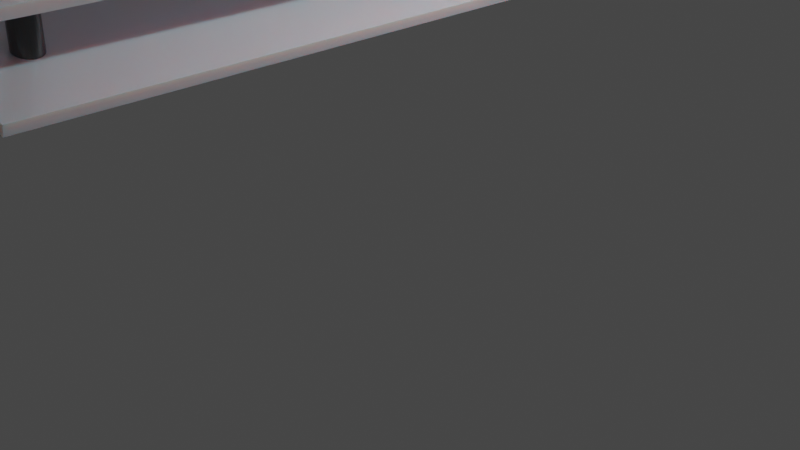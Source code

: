 # Source: CustomBlinds_15_degrees.blend  (saved by Blender 2.91.10; exported with 4.5.12 LTS)
import bpy
from mathutils import Matrix  # noqa: F401  (used for matrix-valued properties, if any)

bpy.ops.wm.read_factory_settings(use_empty=True)
scene = bpy.context.scene
scene.name = 'Scene'

# ---- collections
col_collection = bpy.data.collections.new('Collection'); scene.collection.children.link(col_collection)

# ---- materials (node trees are filled in below, after node groups)
mat_blindscolor = bpy.data.materials.new('BlindsColor')
mat_blindscolor.alpha_threshold = 0.0
mat_blindscolor.use_transparent_shadow = False
mat_blindscolor.line_color = (0.0, 0.0, 0.0, 1.0)
mat_blindspin = bpy.data.materials.new('BlindsPin')
mat_blindspin.use_transparent_shadow = False

# ---- material node trees
mat_blindscolor.use_nodes = True; mat_blindscolor.node_tree.nodes.clear()
_N = mat_blindscolor.node_tree.nodes; _L = mat_blindscolor.node_tree.links
n0 = _N.new('ShaderNodeOutputMaterial'); n0.name = 'Material Output'; n0.location = (300, 300)
n1 = _N.new('ShaderNodeBsdfPrincipled'); n1.name = 'Principled BSDF'; n1.location = (10, 300)
n1.distribution = 'GGX'
n1.subsurface_method = 'BURLEY'
n1.inputs[0].default_value = (0.871, 0.8775, 0.944, 1.0)
n1.inputs[1].default_value = 0.5233
n1.inputs[2].default_value = 0.2
n1.inputs[3].default_value = 1.45
n1.inputs[8].default_value = 1.0
n1.inputs[10].default_value = 0.2798
n1.inputs[27].default_value = (0.0, 0.0, 0.0, 1.0)
n1.inputs[28].default_value = 1.0
_L.new(n1.outputs[0], n0.inputs[0])
n0.is_active_output = True
mat_blindspin.use_nodes = True; mat_blindspin.node_tree.nodes.clear()
_N = mat_blindspin.node_tree.nodes; _L = mat_blindspin.node_tree.links
n0 = _N.new('ShaderNodeBsdfPrincipled'); n0.name = 'Principled BSDF'; n0.location = (10, 300)
n0.distribution = 'GGX'
n0.subsurface_method = 'BURLEY'
n0.inputs[0].default_value = (0.1174, 0.1163, 0.1184, 1.0)
n0.inputs[1].default_value = 0.7772
n0.inputs[2].default_value = 0.2
n0.inputs[3].default_value = 1.45
n0.inputs[8].default_value = 1.0
n0.inputs[10].default_value = 0.1451
n0.inputs[27].default_value = (0.0, 0.0, 0.0, 1.0)
n0.inputs[28].default_value = 1.0
n1 = _N.new('ShaderNodeOutputMaterial'); n1.name = 'Material Output'; n1.location = (300, 300)
_L.new(n0.outputs[0], n1.inputs[0])
n1.is_active_output = True

# ---- world
world_world = bpy.data.worlds.new('World'); scene.world = world_world
world_world.use_nodes = True; world_world.node_tree.nodes.clear()
_N = world_world.node_tree.nodes; _L = world_world.node_tree.links
n0 = _N.new('ShaderNodeOutputWorld'); n0.name = 'World Output'; n0.location = (300, 300)
n1 = _N.new('ShaderNodeBackground'); n1.name = 'Background'; n1.location = (10, 300)
n1.inputs[0].default_value = (0.05088, 0.05088, 0.05088, 1.0)
_L.new(n1.outputs[0], n0.inputs[0])
n0.is_active_output = True
world_world.color = (0.05088, 0.05088, 0.05088)
world_world.use_sun_shadow = False
world_world.sun_shadow_jitter_overblur = 0.0

# ---- cameras
cam_camera = bpy.data.cameras.new('Camera')
cam_camera.clip_end = 100.0
cam_camera.ortho_scale = 7.314

# ---- lights
light_light = bpy.data.lights.new('Light', 'POINT')
light_light.transmission_factor = 0.0
light_light.energy = 1000.0
light_light.shadow_soft_size = 0.1
light_light.shadow_maximum_resolution = 0.006
light_light.use_absolute_resolution = True

# ---- meshes
me_cube = bpy.data.meshes.new('Cube')
me_cube.from_pydata([(1.0, 1.0, 1.0), (1.0, 1.0, -1.0), (1.0, -1.0, 1.0), (1.0, -1.0, -1.0), (-1.0, 1.0, 1.0), (-1.0, 1.0, -1.0), (-1.0, -1.0, 1.0), (-1.0, -1.0, -1.0)], [], [(0, 4, 6, 2), (3, 2, 6, 7), (7, 6, 4, 5), (5, 1, 3, 7), (1, 0, 2, 3), (5, 4, 0, 1)])
_uv = me_cube.uv_layers.new(name='UVMap')
_uv.uv.foreach_set('vector', [0.625, 0.5, 0.875, 0.5, 0.875, 0.75, 0.625, 0.75, 0.375, 0.75, 0.625, 0.75, 0.625, 1.0, 0.375, 1.0, 0.375, 0.0, 0.625, 0.0, 0.625, 0.25, 0.375, 0.25, 0.125, 0.5, 0.375, 0.5, 0.375, 0.75, 0.125, 0.75, 0.375, 0.5, 0.625, 0.5, 0.625, 0.75, 0.375, 0.75, 0.375, 0.25, 0.625, 0.25, 0.625, 0.5, 0.375, 0.5])
me_cube.materials.append(mat_blindscolor)
me_cube.use_remesh_preserve_volume = False
me_cube.use_remesh_preserve_attributes = False
me_cube.use_mirror_vertex_groups = False
me_cube.update()
me_cube_001 = bpy.data.meshes.new('Cube.001')
me_cube_001.from_pydata([(1.0, 1.0, 1.0), (1.0, 1.0, -1.0), (1.0, -1.0, 1.0), (1.0, -1.0, -1.0), (-1.0, 1.0, 1.0), (-1.0, 1.0, -1.0), (-1.0, -1.0, 1.0), (-1.0, -1.0, -1.0)], [], [(0, 4, 6, 2), (3, 2, 6, 7), (7, 6, 4, 5), (5, 1, 3, 7), (1, 0, 2, 3), (5, 4, 0, 1)])
_uv = me_cube_001.uv_layers.new(name='UVMap')
_uv.uv.foreach_set('vector', [0.625, 0.5, 0.875, 0.5, 0.875, 0.75, 0.625, 0.75, 0.375, 0.75, 0.625, 0.75, 0.625, 1.0, 0.375, 1.0, 0.375, 0.0, 0.625, 0.0, 0.625, 0.25, 0.375, 0.25, 0.125, 0.5, 0.375, 0.5, 0.375, 0.75, 0.125, 0.75, 0.375, 0.5, 0.625, 0.5, 0.625, 0.75, 0.375, 0.75, 0.375, 0.25, 0.625, 0.25, 0.625, 0.5, 0.375, 0.5])
me_cube_001.materials.append(mat_blindscolor)
me_cube_001.use_remesh_preserve_volume = False
me_cube_001.use_remesh_preserve_attributes = False
me_cube_001.use_mirror_vertex_groups = False
me_cube_001.update()
me_cube_004 = bpy.data.meshes.new('Cube.004')
me_cube_004.from_pydata([(1.0, 1.0, 1.0), (1.0, 1.0, -1.0), (1.0, -1.0, 1.0), (1.0, -1.0, -1.0), (-1.0, 1.0, 1.0), (-1.0, 1.0, -1.0), (-1.0, -1.0, 1.0), (-1.0, -1.0, -1.0)], [], [(0, 4, 6, 2), (3, 2, 6, 7), (7, 6, 4, 5), (5, 1, 3, 7), (1, 0, 2, 3), (5, 4, 0, 1)])
_uv = me_cube_004.uv_layers.new(name='UVMap')
_uv.uv.foreach_set('vector', [0.625, 0.5, 0.875, 0.5, 0.875, 0.75, 0.625, 0.75, 0.375, 0.75, 0.625, 0.75, 0.625, 1.0, 0.375, 1.0, 0.375, 0.0, 0.625, 0.0, 0.625, 0.25, 0.375, 0.25, 0.125, 0.5, 0.375, 0.5, 0.375, 0.75, 0.125, 0.75, 0.375, 0.5, 0.625, 0.5, 0.625, 0.75, 0.375, 0.75, 0.375, 0.25, 0.625, 0.25, 0.625, 0.5, 0.375, 0.5])
me_cube_004.materials.append(mat_blindscolor)
me_cube_004.use_remesh_preserve_volume = False
me_cube_004.use_remesh_preserve_attributes = False
me_cube_004.use_mirror_vertex_groups = False
me_cube_004.update()
me_cube_003 = bpy.data.meshes.new('Cube.003')
me_cube_003.from_pydata([(1.0, 1.0, 1.0), (1.0, 1.0, -1.0), (1.0, -1.0, 1.0), (1.0, -1.0, -1.0), (-1.0, 1.0, 1.0), (-1.0, 1.0, -1.0), (-1.0, -1.0, 1.0), (-1.0, -1.0, -1.0)], [], [(0, 4, 6, 2), (3, 2, 6, 7), (7, 6, 4, 5), (5, 1, 3, 7), (1, 0, 2, 3), (5, 4, 0, 1)])
_uv = me_cube_003.uv_layers.new(name='UVMap')
_uv.uv.foreach_set('vector', [0.625, 0.5, 0.875, 0.5, 0.875, 0.75, 0.625, 0.75, 0.375, 0.75, 0.625, 0.75, 0.625, 1.0, 0.375, 1.0, 0.375, 0.0, 0.625, 0.0, 0.625, 0.25, 0.375, 0.25, 0.125, 0.5, 0.375, 0.5, 0.375, 0.75, 0.125, 0.75, 0.375, 0.5, 0.625, 0.5, 0.625, 0.75, 0.375, 0.75, 0.375, 0.25, 0.625, 0.25, 0.625, 0.5, 0.375, 0.5])
me_cube_003.materials.append(mat_blindscolor)
me_cube_003.use_remesh_preserve_volume = False
me_cube_003.use_remesh_preserve_attributes = False
me_cube_003.use_mirror_vertex_groups = False
me_cube_003.update()
me_cube_008 = bpy.data.meshes.new('Cube.008')
me_cube_008.from_pydata([(1.0, 1.0, 1.0), (1.0, 1.0, -1.0), (1.0, -1.0, 1.0), (1.0, -1.0, -1.0), (-1.0, 1.0, 1.0), (-1.0, 1.0, -1.0), (-1.0, -1.0, 1.0), (-1.0, -1.0, -1.0)], [], [(0, 4, 6, 2), (3, 2, 6, 7), (7, 6, 4, 5), (5, 1, 3, 7), (1, 0, 2, 3), (5, 4, 0, 1)])
_uv = me_cube_008.uv_layers.new(name='UVMap')
_uv.uv.foreach_set('vector', [0.625, 0.5, 0.875, 0.5, 0.875, 0.75, 0.625, 0.75, 0.375, 0.75, 0.625, 0.75, 0.625, 1.0, 0.375, 1.0, 0.375, 0.0, 0.625, 0.0, 0.625, 0.25, 0.375, 0.25, 0.125, 0.5, 0.375, 0.5, 0.375, 0.75, 0.125, 0.75, 0.375, 0.5, 0.625, 0.5, 0.625, 0.75, 0.375, 0.75, 0.375, 0.25, 0.625, 0.25, 0.625, 0.5, 0.375, 0.5])
me_cube_008.materials.append(mat_blindscolor)
me_cube_008.use_remesh_preserve_volume = False
me_cube_008.use_remesh_preserve_attributes = False
me_cube_008.use_mirror_vertex_groups = False
me_cube_008.update()
me_cube_007 = bpy.data.meshes.new('Cube.007')
me_cube_007.from_pydata([(1.0, 1.0, 1.0), (1.0, 1.0, -1.0), (1.0, -1.0, 1.0), (1.0, -1.0, -1.0), (-1.0, 1.0, 1.0), (-1.0, 1.0, -1.0), (-1.0, -1.0, 1.0), (-1.0, -1.0, -1.0)], [], [(0, 4, 6, 2), (3, 2, 6, 7), (7, 6, 4, 5), (5, 1, 3, 7), (1, 0, 2, 3), (5, 4, 0, 1)])
_uv = me_cube_007.uv_layers.new(name='UVMap')
_uv.uv.foreach_set('vector', [0.625, 0.5, 0.875, 0.5, 0.875, 0.75, 0.625, 0.75, 0.375, 0.75, 0.625, 0.75, 0.625, 1.0, 0.375, 1.0, 0.375, 0.0, 0.625, 0.0, 0.625, 0.25, 0.375, 0.25, 0.125, 0.5, 0.375, 0.5, 0.375, 0.75, 0.125, 0.75, 0.375, 0.5, 0.625, 0.5, 0.625, 0.75, 0.375, 0.75, 0.375, 0.25, 0.625, 0.25, 0.625, 0.5, 0.375, 0.5])
me_cube_007.materials.append(mat_blindscolor)
me_cube_007.use_remesh_preserve_volume = False
me_cube_007.use_remesh_preserve_attributes = False
me_cube_007.use_mirror_vertex_groups = False
me_cube_007.update()
me_cube_006 = bpy.data.meshes.new('Cube.006')
me_cube_006.from_pydata([(1.0, 1.0, 1.0), (1.0, 1.0, -1.0), (1.0, -1.0, 1.0), (1.0, -1.0, -1.0), (-1.0, 1.0, 1.0), (-1.0, 1.0, -1.0), (-1.0, -1.0, 1.0), (-1.0, -1.0, -1.0)], [], [(0, 4, 6, 2), (3, 2, 6, 7), (7, 6, 4, 5), (5, 1, 3, 7), (1, 0, 2, 3), (5, 4, 0, 1)])
_uv = me_cube_006.uv_layers.new(name='UVMap')
_uv.uv.foreach_set('vector', [0.625, 0.5, 0.875, 0.5, 0.875, 0.75, 0.625, 0.75, 0.375, 0.75, 0.625, 0.75, 0.625, 1.0, 0.375, 1.0, 0.375, 0.0, 0.625, 0.0, 0.625, 0.25, 0.375, 0.25, 0.125, 0.5, 0.375, 0.5, 0.375, 0.75, 0.125, 0.75, 0.375, 0.5, 0.625, 0.5, 0.625, 0.75, 0.375, 0.75, 0.375, 0.25, 0.625, 0.25, 0.625, 0.5, 0.375, 0.5])
me_cube_006.materials.append(mat_blindscolor)
me_cube_006.use_remesh_preserve_volume = False
me_cube_006.use_remesh_preserve_attributes = False
me_cube_006.use_mirror_vertex_groups = False
me_cube_006.update()
me_cube_005 = bpy.data.meshes.new('Cube.005')
me_cube_005.from_pydata([(1.0, 1.0, 1.0), (1.0, 1.0, -1.0), (1.0, -1.0, 1.0), (1.0, -1.0, -1.0), (-1.0, 1.0, 1.0), (-1.0, 1.0, -1.0), (-1.0, -1.0, 1.0), (-1.0, -1.0, -1.0)], [], [(0, 4, 6, 2), (3, 2, 6, 7), (7, 6, 4, 5), (5, 1, 3, 7), (1, 0, 2, 3), (5, 4, 0, 1)])
_uv = me_cube_005.uv_layers.new(name='UVMap')
_uv.uv.foreach_set('vector', [0.625, 0.5, 0.875, 0.5, 0.875, 0.75, 0.625, 0.75, 0.375, 0.75, 0.625, 0.75, 0.625, 1.0, 0.375, 1.0, 0.375, 0.0, 0.625, 0.0, 0.625, 0.25, 0.375, 0.25, 0.125, 0.5, 0.375, 0.5, 0.375, 0.75, 0.125, 0.75, 0.375, 0.5, 0.625, 0.5, 0.625, 0.75, 0.375, 0.75, 0.375, 0.25, 0.625, 0.25, 0.625, 0.5, 0.375, 0.5])
me_cube_005.materials.append(mat_blindscolor)
me_cube_005.use_remesh_preserve_volume = False
me_cube_005.use_remesh_preserve_attributes = False
me_cube_005.use_mirror_vertex_groups = False
me_cube_005.update()
me_cube_016 = bpy.data.meshes.new('Cube.016')
me_cube_016.from_pydata([(1.0, 1.0, 1.0), (1.0, 1.0, -1.0), (1.0, -1.0, 1.0), (1.0, -1.0, -1.0), (-1.0, 1.0, 1.0), (-1.0, 1.0, -1.0), (-1.0, -1.0, 1.0), (-1.0, -1.0, -1.0)], [], [(0, 4, 6, 2), (3, 2, 6, 7), (7, 6, 4, 5), (5, 1, 3, 7), (1, 0, 2, 3), (5, 4, 0, 1)])
_uv = me_cube_016.uv_layers.new(name='UVMap')
_uv.uv.foreach_set('vector', [0.625, 0.5, 0.875, 0.5, 0.875, 0.75, 0.625, 0.75, 0.375, 0.75, 0.625, 0.75, 0.625, 1.0, 0.375, 1.0, 0.375, 0.0, 0.625, 0.0, 0.625, 0.25, 0.375, 0.25, 0.125, 0.5, 0.375, 0.5, 0.375, 0.75, 0.125, 0.75, 0.375, 0.5, 0.625, 0.5, 0.625, 0.75, 0.375, 0.75, 0.375, 0.25, 0.625, 0.25, 0.625, 0.5, 0.375, 0.5])
me_cube_016.materials.append(mat_blindscolor)
me_cube_016.use_remesh_preserve_volume = False
me_cube_016.use_remesh_preserve_attributes = False
me_cube_016.use_mirror_vertex_groups = False
me_cube_016.update()
me_cube_015 = bpy.data.meshes.new('Cube.015')
me_cube_015.from_pydata([(1.0, 1.0, 1.0), (1.0, 1.0, -1.0), (1.0, -1.0, 1.0), (1.0, -1.0, -1.0), (-1.0, 1.0, 1.0), (-1.0, 1.0, -1.0), (-1.0, -1.0, 1.0), (-1.0, -1.0, -1.0)], [], [(0, 4, 6, 2), (3, 2, 6, 7), (7, 6, 4, 5), (5, 1, 3, 7), (1, 0, 2, 3), (5, 4, 0, 1)])
_uv = me_cube_015.uv_layers.new(name='UVMap')
_uv.uv.foreach_set('vector', [0.625, 0.5, 0.875, 0.5, 0.875, 0.75, 0.625, 0.75, 0.375, 0.75, 0.625, 0.75, 0.625, 1.0, 0.375, 1.0, 0.375, 0.0, 0.625, 0.0, 0.625, 0.25, 0.375, 0.25, 0.125, 0.5, 0.375, 0.5, 0.375, 0.75, 0.125, 0.75, 0.375, 0.5, 0.625, 0.5, 0.625, 0.75, 0.375, 0.75, 0.375, 0.25, 0.625, 0.25, 0.625, 0.5, 0.375, 0.5])
me_cube_015.materials.append(mat_blindscolor)
me_cube_015.use_remesh_preserve_volume = False
me_cube_015.use_remesh_preserve_attributes = False
me_cube_015.use_mirror_vertex_groups = False
me_cube_015.update()
me_cube_014 = bpy.data.meshes.new('Cube.014')
me_cube_014.from_pydata([(1.0, 1.0, 1.0), (1.0, 1.0, -1.0), (1.0, -1.0, 1.0), (1.0, -1.0, -1.0), (-1.0, 1.0, 1.0), (-1.0, 1.0, -1.0), (-1.0, -1.0, 1.0), (-1.0, -1.0, -1.0)], [], [(0, 4, 6, 2), (3, 2, 6, 7), (7, 6, 4, 5), (5, 1, 3, 7), (1, 0, 2, 3), (5, 4, 0, 1)])
_uv = me_cube_014.uv_layers.new(name='UVMap')
_uv.uv.foreach_set('vector', [0.625, 0.5, 0.875, 0.5, 0.875, 0.75, 0.625, 0.75, 0.375, 0.75, 0.625, 0.75, 0.625, 1.0, 0.375, 1.0, 0.375, 0.0, 0.625, 0.0, 0.625, 0.25, 0.375, 0.25, 0.125, 0.5, 0.375, 0.5, 0.375, 0.75, 0.125, 0.75, 0.375, 0.5, 0.625, 0.5, 0.625, 0.75, 0.375, 0.75, 0.375, 0.25, 0.625, 0.25, 0.625, 0.5, 0.375, 0.5])
me_cube_014.materials.append(mat_blindscolor)
me_cube_014.use_remesh_preserve_volume = False
me_cube_014.use_remesh_preserve_attributes = False
me_cube_014.use_mirror_vertex_groups = False
me_cube_014.update()
me_cube_013 = bpy.data.meshes.new('Cube.013')
me_cube_013.from_pydata([(1.0, 1.0, 1.0), (1.0, 1.0, -1.0), (1.0, -1.0, 1.0), (1.0, -1.0, -1.0), (-1.0, 1.0, 1.0), (-1.0, 1.0, -1.0), (-1.0, -1.0, 1.0), (-1.0, -1.0, -1.0)], [], [(0, 4, 6, 2), (3, 2, 6, 7), (7, 6, 4, 5), (5, 1, 3, 7), (1, 0, 2, 3), (5, 4, 0, 1)])
_uv = me_cube_013.uv_layers.new(name='UVMap')
_uv.uv.foreach_set('vector', [0.625, 0.5, 0.875, 0.5, 0.875, 0.75, 0.625, 0.75, 0.375, 0.75, 0.625, 0.75, 0.625, 1.0, 0.375, 1.0, 0.375, 0.0, 0.625, 0.0, 0.625, 0.25, 0.375, 0.25, 0.125, 0.5, 0.375, 0.5, 0.375, 0.75, 0.125, 0.75, 0.375, 0.5, 0.625, 0.5, 0.625, 0.75, 0.375, 0.75, 0.375, 0.25, 0.625, 0.25, 0.625, 0.5, 0.375, 0.5])
me_cube_013.materials.append(mat_blindscolor)
me_cube_013.use_remesh_preserve_volume = False
me_cube_013.use_remesh_preserve_attributes = False
me_cube_013.use_mirror_vertex_groups = False
me_cube_013.update()
me_cube_012 = bpy.data.meshes.new('Cube.012')
me_cube_012.from_pydata([(1.0, 1.0, 1.0), (1.0, 1.0, -1.0), (1.0, -1.0, 1.0), (1.0, -1.0, -1.0), (-1.0, 1.0, 1.0), (-1.0, 1.0, -1.0), (-1.0, -1.0, 1.0), (-1.0, -1.0, -1.0)], [], [(0, 4, 6, 2), (3, 2, 6, 7), (7, 6, 4, 5), (5, 1, 3, 7), (1, 0, 2, 3), (5, 4, 0, 1)])
_uv = me_cube_012.uv_layers.new(name='UVMap')
_uv.uv.foreach_set('vector', [0.625, 0.5, 0.875, 0.5, 0.875, 0.75, 0.625, 0.75, 0.375, 0.75, 0.625, 0.75, 0.625, 1.0, 0.375, 1.0, 0.375, 0.0, 0.625, 0.0, 0.625, 0.25, 0.375, 0.25, 0.125, 0.5, 0.375, 0.5, 0.375, 0.75, 0.125, 0.75, 0.375, 0.5, 0.625, 0.5, 0.625, 0.75, 0.375, 0.75, 0.375, 0.25, 0.625, 0.25, 0.625, 0.5, 0.375, 0.5])
me_cube_012.materials.append(mat_blindscolor)
me_cube_012.use_remesh_preserve_volume = False
me_cube_012.use_remesh_preserve_attributes = False
me_cube_012.use_mirror_vertex_groups = False
me_cube_012.update()
me_cube_011 = bpy.data.meshes.new('Cube.011')
me_cube_011.from_pydata([(1.0, 1.0, 1.0), (1.0, 1.0, -1.0), (1.0, -1.0, 1.0), (1.0, -1.0, -1.0), (-1.0, 1.0, 1.0), (-1.0, 1.0, -1.0), (-1.0, -1.0, 1.0), (-1.0, -1.0, -1.0)], [], [(0, 4, 6, 2), (3, 2, 6, 7), (7, 6, 4, 5), (5, 1, 3, 7), (1, 0, 2, 3), (5, 4, 0, 1)])
_uv = me_cube_011.uv_layers.new(name='UVMap')
_uv.uv.foreach_set('vector', [0.625, 0.5, 0.875, 0.5, 0.875, 0.75, 0.625, 0.75, 0.375, 0.75, 0.625, 0.75, 0.625, 1.0, 0.375, 1.0, 0.375, 0.0, 0.625, 0.0, 0.625, 0.25, 0.375, 0.25, 0.125, 0.5, 0.375, 0.5, 0.375, 0.75, 0.125, 0.75, 0.375, 0.5, 0.625, 0.5, 0.625, 0.75, 0.375, 0.75, 0.375, 0.25, 0.625, 0.25, 0.625, 0.5, 0.375, 0.5])
me_cube_011.materials.append(mat_blindscolor)
me_cube_011.use_remesh_preserve_volume = False
me_cube_011.use_remesh_preserve_attributes = False
me_cube_011.use_mirror_vertex_groups = False
me_cube_011.update()
me_cube_010 = bpy.data.meshes.new('Cube.010')
me_cube_010.from_pydata([(1.0, 1.0, 1.0), (1.0, 1.0, -1.0), (1.0, -1.0, 1.0), (1.0, -1.0, -1.0), (-1.0, 1.0, 1.0), (-1.0, 1.0, -1.0), (-1.0, -1.0, 1.0), (-1.0, -1.0, -1.0)], [], [(0, 4, 6, 2), (3, 2, 6, 7), (7, 6, 4, 5), (5, 1, 3, 7), (1, 0, 2, 3), (5, 4, 0, 1)])
_uv = me_cube_010.uv_layers.new(name='UVMap')
_uv.uv.foreach_set('vector', [0.625, 0.5, 0.875, 0.5, 0.875, 0.75, 0.625, 0.75, 0.375, 0.75, 0.625, 0.75, 0.625, 1.0, 0.375, 1.0, 0.375, 0.0, 0.625, 0.0, 0.625, 0.25, 0.375, 0.25, 0.125, 0.5, 0.375, 0.5, 0.375, 0.75, 0.125, 0.75, 0.375, 0.5, 0.625, 0.5, 0.625, 0.75, 0.375, 0.75, 0.375, 0.25, 0.625, 0.25, 0.625, 0.5, 0.375, 0.5])
me_cube_010.materials.append(mat_blindscolor)
me_cube_010.use_remesh_preserve_volume = False
me_cube_010.use_remesh_preserve_attributes = False
me_cube_010.use_mirror_vertex_groups = False
me_cube_010.update()
me_cube_009 = bpy.data.meshes.new('Cube.009')
me_cube_009.from_pydata([(1.0, 1.0, 1.0), (1.0, 1.0, -1.0), (1.0, -1.0, 1.0), (1.0, -1.0, -1.0), (-1.0, 1.0, 1.0), (-1.0, 1.0, -1.0), (-1.0, -1.0, 1.0), (-1.0, -1.0, -1.0)], [], [(0, 4, 6, 2), (3, 2, 6, 7), (7, 6, 4, 5), (5, 1, 3, 7), (1, 0, 2, 3), (5, 4, 0, 1)])
_uv = me_cube_009.uv_layers.new(name='UVMap')
_uv.uv.foreach_set('vector', [0.625, 0.5, 0.875, 0.5, 0.875, 0.75, 0.625, 0.75, 0.375, 0.75, 0.625, 0.75, 0.625, 1.0, 0.375, 1.0, 0.375, 0.0, 0.625, 0.0, 0.625, 0.25, 0.375, 0.25, 0.125, 0.5, 0.375, 0.5, 0.375, 0.75, 0.125, 0.75, 0.375, 0.5, 0.625, 0.5, 0.625, 0.75, 0.375, 0.75, 0.375, 0.25, 0.625, 0.25, 0.625, 0.5, 0.375, 0.5])
me_cube_009.materials.append(mat_blindscolor)
me_cube_009.use_remesh_preserve_volume = False
me_cube_009.use_remesh_preserve_attributes = False
me_cube_009.use_mirror_vertex_groups = False
me_cube_009.update()
me_cylinder = bpy.data.meshes.new('Cylinder')
me_cylinder.from_pydata([(0.0, 0.18, -4.54), (0.0, 0.18, 4.54), (0.03512, 0.1765, -4.54), (0.03512, 0.1765, 4.54), (0.06888, 0.1663, -4.54), (0.06888, 0.1663, 4.54), (0.1, 0.1497, -4.54), (0.1, 0.1497, 4.54), (0.1273, 0.1273, -4.54), (0.1273, 0.1273, 4.54), (0.1497, 0.1, -4.54), (0.1497, 0.1, 4.54), (0.1663, 0.06888, -4.54), (0.1663, 0.06888, 4.54), (0.1765, 0.03512, -4.54), (0.1765, 0.03512, 4.54), (0.18, 1.359e-08, -4.54), (0.18, 1.359e-08, 4.54), (0.1765, -0.03512, -4.54), (0.1765, -0.03512, 4.54), (0.1663, -0.06888, -4.54), (0.1663, -0.06888, 4.54), (0.1497, -0.1, -4.54), (0.1497, -0.1, 4.54), (0.1273, -0.1273, -4.54), (0.1273, -0.1273, 4.54), (0.1, -0.1497, -4.54), (0.1, -0.1497, 4.54), (0.06888, -0.1663, -4.54), (0.06888, -0.1663, 4.54), (0.03512, -0.1765, -4.54), (0.03512, -0.1765, 4.54), (-5.865e-08, -0.18, -4.54), (-5.865e-08, -0.18, 4.54), (-0.03512, -0.1765, -4.54), (-0.03512, -0.1765, 4.54), (-0.06888, -0.1663, -4.54), (-0.06888, -0.1663, 4.54), (-0.1, -0.1497, -4.54), (-0.1, -0.1497, 4.54), (-0.1273, -0.1273, -4.54), (-0.1273, -0.1273, 4.54), (-0.1497, -0.1, -4.54), (-0.1497, -0.1, 4.54), (-0.1663, -0.06888, -4.54), (-0.1663, -0.06888, 4.54), (-0.1765, -0.03512, -4.54), (-0.1765, -0.03512, 4.54), (-0.18, 1.738e-07, -4.54), (-0.18, 1.738e-07, 4.54), (-0.1765, 0.03512, -4.54), (-0.1765, 0.03512, 4.54), (-0.1663, 0.06888, -4.54), (-0.1663, 0.06888, 4.54), (-0.1497, 0.1, -4.54), (-0.1497, 0.1, 4.54), (-0.1273, 0.1273, -4.54), (-0.1273, 0.1273, 4.54), (-0.1, 0.1497, -4.54), (-0.1, 0.1497, 4.54), (-0.06888, 0.1663, -4.54), (-0.06888, 0.1663, 4.54), (-0.03512, 0.1765, -4.54), (-0.03512, 0.1765, 4.54)], [], [(0, 1, 3, 2), (2, 3, 5, 4), (4, 5, 7, 6), (6, 7, 9, 8), (8, 9, 11, 10), (10, 11, 13, 12), (12, 13, 15, 14), (14, 15, 17, 16), (16, 17, 19, 18), (18, 19, 21, 20), (20, 21, 23, 22), (22, 23, 25, 24), (24, 25, 27, 26), (26, 27, 29, 28), (28, 29, 31, 30), (30, 31, 33, 32), (32, 33, 35, 34), (34, 35, 37, 36), (36, 37, 39, 38), (38, 39, 41, 40), (40, 41, 43, 42), (42, 43, 45, 44), (44, 45, 47, 46), (46, 47, 49, 48), (48, 49, 51, 50), (50, 51, 53, 52), (52, 53, 55, 54), (54, 55, 57, 56), (56, 57, 59, 58), (58, 59, 61, 60), (3, 1, 63, 61, 59, 57, 55, 53, 51, 49, 47, 45, 43, 41, 39, 37, 35, 33, 31, 29, 27, 25, 23, 21, 19, 17, 15, 13, 11, 9, 7, 5), (60, 61, 63, 62), (62, 63, 1, 0), (0, 2, 4, 6, 8, 10, 12, 14, 16, 18, 20, 22, 24, 26, 28, 30, 32, 34, 36, 38, 40, 42, 44, 46, 48, 50, 52, 54, 56, 58, 60, 62)])
_uv = me_cylinder.uv_layers.new(name='UVMap')
_uv.uv.foreach_set('vector', [1.0, 0.5, 1.0, 1.0, 0.9688, 1.0, 0.9688, 0.5, 0.9688, 0.5, 0.9688, 1.0, 0.9375, 1.0, 0.9375, 0.5, 0.9375, 0.5, 0.9375, 1.0, 0.9062, 1.0, 0.9062, 0.5, 0.9062, 0.5, 0.9062, 1.0, 0.875, 1.0, 0.875, 0.5, 0.875, 0.5, 0.875, 1.0, 0.8438, 1.0, 0.8438, 0.5, 0.8438, 0.5, 0.8438, 1.0, 0.8125, 1.0, 0.8125, 0.5, 0.8125, 0.5, 0.8125, 1.0, 0.7812, 1.0, 0.7812, 0.5, 0.7812, 0.5, 0.7812, 1.0, 0.75, 1.0, 0.75, 0.5, 0.75, 0.5, 0.75, 1.0, 0.7188, 1.0, 0.7188, 0.5, 0.7188, 0.5, 0.7188, 1.0, 0.6875, 1.0, 0.6875, 0.5, 0.6875, 0.5, 0.6875, 1.0, 0.6562, 1.0, 0.6562, 0.5, 0.6562, 0.5, 0.6562, 1.0, 0.625, 1.0, 0.625, 0.5, 0.625, 0.5, 0.625, 1.0, 0.5938, 1.0, 0.5938, 0.5, 0.5938, 0.5, 0.5938, 1.0, 0.5625, 1.0, 0.5625, 0.5, 0.5625, 0.5, 0.5625, 1.0, 0.5312, 1.0, 0.5312, 0.5, 0.5312, 0.5, 0.5312, 1.0, 0.5, 1.0, 0.5, 0.5, 0.5, 0.5, 0.5, 1.0, 0.4688, 1.0, 0.4688, 0.5, 0.4688, 0.5, 0.4688, 1.0, 0.4375, 1.0, 0.4375, 0.5, 0.4375, 0.5, 0.4375, 1.0, 0.4062, 1.0, 0.4062, 0.5, 0.4062, 0.5, 0.4062, 1.0, 0.375, 1.0, 0.375, 0.5, 0.375, 0.5, 0.375, 1.0, 0.3438, 1.0, 0.3438, 0.5, 0.3438, 0.5, 0.3438, 1.0, 0.3125, 1.0, 0.3125, 0.5, 0.3125, 0.5, 0.3125, 1.0, 0.2812, 1.0, 0.2812, 0.5, 0.2812, 0.5, 0.2812, 1.0, 0.25, 1.0, 0.25, 0.5, 0.25, 0.5, 0.25, 1.0, 0.2188, 1.0, 0.2188, 0.5, 0.2188, 0.5, 0.2188, 1.0, 0.1875, 1.0, 0.1875, 0.5, 0.1875, 0.5, 0.1875, 1.0, 0.1562, 1.0, 0.1562, 0.5, 0.1562, 0.5, 0.1562, 1.0, 0.125, 1.0, 0.125, 0.5, 0.125, 0.5, 0.125, 1.0, 0.09375, 1.0, 0.09375, 0.5, 0.09375, 0.5, 0.09375, 1.0, 0.0625, 1.0, 0.0625, 0.5, 0.2968, 0.4854, 0.25, 0.49, 0.2032, 0.4854, 0.1582, 0.4717, 0.1167, 0.4496, 0.08029, 0.4197, 0.05045, 0.3833, 0.02827, 0.3418, 0.01461, 0.2968, 0.01, 0.25, 0.01461, 0.2032, 0.02827, 0.1582, 0.05045, 0.1167, 0.08029, 0.08029, 0.1167, 0.05045, 0.1582, 0.02827, 0.2032, 0.01461, 0.25, 0.01, 0.2968, 0.01461, 0.3418, 0.02827, 0.3833, 0.05045, 0.4197, 0.08029, 0.4496, 0.1167, 0.4717, 0.1582, 0.4854, 0.2032, 0.49, 0.25, 0.4854, 0.2968, 0.4717, 0.3418, 0.4496, 0.3833, 0.4197, 0.4197, 0.3833, 0.4496, 0.3418, 0.4717, 0.0625, 0.5, 0.0625, 1.0, 0.03125, 1.0, 0.03125, 0.5, 0.03125, 0.5, 0.03125, 1.0, 0.0, 1.0, 0.0, 0.5, 0.75, 0.49, 0.7968, 0.4854, 0.8418, 0.4717, 0.8833, 0.4496, 0.9197, 0.4197, 0.9496, 0.3833, 0.9717, 0.3418, 0.9854, 0.2968, 0.99, 0.25, 0.9854, 0.2032, 0.9717, 0.1582, 0.9496, 0.1167, 0.9197, 0.08029, 0.8833, 0.05045, 0.8418, 0.02827, 0.7968, 0.01461, 0.75, 0.01, 0.7032, 0.01461, 0.6582, 0.02827, 0.6167, 0.05045, 0.5803, 0.08029, 0.5504, 0.1167, 0.5283, 0.1582, 0.5146, 0.2032, 0.51, 0.25, 0.5146, 0.2968, 0.5283, 0.3418, 0.5504, 0.3833, 0.5803, 0.4197, 0.6167, 0.4496, 0.6582, 0.4717, 0.7032, 0.4854])
me_cylinder.materials.append(mat_blindspin)
me_cylinder.use_remesh_fix_poles = True
me_cylinder.use_remesh_preserve_attributes = False
me_cylinder.use_mirror_vertex_groups = False
me_cylinder.update()
me_cylinder_001 = bpy.data.meshes.new('Cylinder.001')
me_cylinder_001.from_pydata([(0.0, 0.18, -4.54), (0.0, 0.18, 4.54), (0.03512, 0.1765, -4.54), (0.03512, 0.1765, 4.54), (0.06888, 0.1663, -4.54), (0.06888, 0.1663, 4.54), (0.1, 0.1497, -4.54), (0.1, 0.1497, 4.54), (0.1273, 0.1273, -4.54), (0.1273, 0.1273, 4.54), (0.1497, 0.1, -4.54), (0.1497, 0.1, 4.54), (0.1663, 0.06888, -4.54), (0.1663, 0.06888, 4.54), (0.1765, 0.03512, -4.54), (0.1765, 0.03512, 4.54), (0.18, 1.359e-08, -4.54), (0.18, 1.359e-08, 4.54), (0.1765, -0.03512, -4.54), (0.1765, -0.03512, 4.54), (0.1663, -0.06888, -4.54), (0.1663, -0.06888, 4.54), (0.1497, -0.1, -4.54), (0.1497, -0.1, 4.54), (0.1273, -0.1273, -4.54), (0.1273, -0.1273, 4.54), (0.1, -0.1497, -4.54), (0.1, -0.1497, 4.54), (0.06888, -0.1663, -4.54), (0.06888, -0.1663, 4.54), (0.03512, -0.1765, -4.54), (0.03512, -0.1765, 4.54), (-5.865e-08, -0.18, -4.54), (-5.865e-08, -0.18, 4.54), (-0.03512, -0.1765, -4.54), (-0.03512, -0.1765, 4.54), (-0.06888, -0.1663, -4.54), (-0.06888, -0.1663, 4.54), (-0.1, -0.1497, -4.54), (-0.1, -0.1497, 4.54), (-0.1273, -0.1273, -4.54), (-0.1273, -0.1273, 4.54), (-0.1497, -0.1, -4.54), (-0.1497, -0.1, 4.54), (-0.1663, -0.06888, -4.54), (-0.1663, -0.06888, 4.54), (-0.1765, -0.03512, -4.54), (-0.1765, -0.03512, 4.54), (-0.18, 1.738e-07, -4.54), (-0.18, 1.738e-07, 4.54), (-0.1765, 0.03512, -4.54), (-0.1765, 0.03512, 4.54), (-0.1663, 0.06888, -4.54), (-0.1663, 0.06888, 4.54), (-0.1497, 0.1, -4.54), (-0.1497, 0.1, 4.54), (-0.1273, 0.1273, -4.54), (-0.1273, 0.1273, 4.54), (-0.1, 0.1497, -4.54), (-0.1, 0.1497, 4.54), (-0.06888, 0.1663, -4.54), (-0.06888, 0.1663, 4.54), (-0.03512, 0.1765, -4.54), (-0.03512, 0.1765, 4.54)], [], [(0, 1, 3, 2), (2, 3, 5, 4), (4, 5, 7, 6), (6, 7, 9, 8), (8, 9, 11, 10), (10, 11, 13, 12), (12, 13, 15, 14), (14, 15, 17, 16), (16, 17, 19, 18), (18, 19, 21, 20), (20, 21, 23, 22), (22, 23, 25, 24), (24, 25, 27, 26), (26, 27, 29, 28), (28, 29, 31, 30), (30, 31, 33, 32), (32, 33, 35, 34), (34, 35, 37, 36), (36, 37, 39, 38), (38, 39, 41, 40), (40, 41, 43, 42), (42, 43, 45, 44), (44, 45, 47, 46), (46, 47, 49, 48), (48, 49, 51, 50), (50, 51, 53, 52), (52, 53, 55, 54), (54, 55, 57, 56), (56, 57, 59, 58), (58, 59, 61, 60), (3, 1, 63, 61, 59, 57, 55, 53, 51, 49, 47, 45, 43, 41, 39, 37, 35, 33, 31, 29, 27, 25, 23, 21, 19, 17, 15, 13, 11, 9, 7, 5), (60, 61, 63, 62), (62, 63, 1, 0), (0, 2, 4, 6, 8, 10, 12, 14, 16, 18, 20, 22, 24, 26, 28, 30, 32, 34, 36, 38, 40, 42, 44, 46, 48, 50, 52, 54, 56, 58, 60, 62)])
_uv = me_cylinder_001.uv_layers.new(name='UVMap')
_uv.uv.foreach_set('vector', [1.0, 0.5, 1.0, 1.0, 0.9688, 1.0, 0.9688, 0.5, 0.9688, 0.5, 0.9688, 1.0, 0.9375, 1.0, 0.9375, 0.5, 0.9375, 0.5, 0.9375, 1.0, 0.9062, 1.0, 0.9062, 0.5, 0.9062, 0.5, 0.9062, 1.0, 0.875, 1.0, 0.875, 0.5, 0.875, 0.5, 0.875, 1.0, 0.8438, 1.0, 0.8438, 0.5, 0.8438, 0.5, 0.8438, 1.0, 0.8125, 1.0, 0.8125, 0.5, 0.8125, 0.5, 0.8125, 1.0, 0.7812, 1.0, 0.7812, 0.5, 0.7812, 0.5, 0.7812, 1.0, 0.75, 1.0, 0.75, 0.5, 0.75, 0.5, 0.75, 1.0, 0.7188, 1.0, 0.7188, 0.5, 0.7188, 0.5, 0.7188, 1.0, 0.6875, 1.0, 0.6875, 0.5, 0.6875, 0.5, 0.6875, 1.0, 0.6562, 1.0, 0.6562, 0.5, 0.6562, 0.5, 0.6562, 1.0, 0.625, 1.0, 0.625, 0.5, 0.625, 0.5, 0.625, 1.0, 0.5938, 1.0, 0.5938, 0.5, 0.5938, 0.5, 0.5938, 1.0, 0.5625, 1.0, 0.5625, 0.5, 0.5625, 0.5, 0.5625, 1.0, 0.5312, 1.0, 0.5312, 0.5, 0.5312, 0.5, 0.5312, 1.0, 0.5, 1.0, 0.5, 0.5, 0.5, 0.5, 0.5, 1.0, 0.4688, 1.0, 0.4688, 0.5, 0.4688, 0.5, 0.4688, 1.0, 0.4375, 1.0, 0.4375, 0.5, 0.4375, 0.5, 0.4375, 1.0, 0.4062, 1.0, 0.4062, 0.5, 0.4062, 0.5, 0.4062, 1.0, 0.375, 1.0, 0.375, 0.5, 0.375, 0.5, 0.375, 1.0, 0.3438, 1.0, 0.3438, 0.5, 0.3438, 0.5, 0.3438, 1.0, 0.3125, 1.0, 0.3125, 0.5, 0.3125, 0.5, 0.3125, 1.0, 0.2812, 1.0, 0.2812, 0.5, 0.2812, 0.5, 0.2812, 1.0, 0.25, 1.0, 0.25, 0.5, 0.25, 0.5, 0.25, 1.0, 0.2188, 1.0, 0.2188, 0.5, 0.2188, 0.5, 0.2188, 1.0, 0.1875, 1.0, 0.1875, 0.5, 0.1875, 0.5, 0.1875, 1.0, 0.1562, 1.0, 0.1562, 0.5, 0.1562, 0.5, 0.1562, 1.0, 0.125, 1.0, 0.125, 0.5, 0.125, 0.5, 0.125, 1.0, 0.09375, 1.0, 0.09375, 0.5, 0.09375, 0.5, 0.09375, 1.0, 0.0625, 1.0, 0.0625, 0.5, 0.2968, 0.4854, 0.25, 0.49, 0.2032, 0.4854, 0.1582, 0.4717, 0.1167, 0.4496, 0.08029, 0.4197, 0.05045, 0.3833, 0.02827, 0.3418, 0.01461, 0.2968, 0.01, 0.25, 0.01461, 0.2032, 0.02827, 0.1582, 0.05045, 0.1167, 0.08029, 0.08029, 0.1167, 0.05045, 0.1582, 0.02827, 0.2032, 0.01461, 0.25, 0.01, 0.2968, 0.01461, 0.3418, 0.02827, 0.3833, 0.05045, 0.4197, 0.08029, 0.4496, 0.1167, 0.4717, 0.1582, 0.4854, 0.2032, 0.49, 0.25, 0.4854, 0.2968, 0.4717, 0.3418, 0.4496, 0.3833, 0.4197, 0.4197, 0.3833, 0.4496, 0.3418, 0.4717, 0.0625, 0.5, 0.0625, 1.0, 0.03125, 1.0, 0.03125, 0.5, 0.03125, 0.5, 0.03125, 1.0, 0.0, 1.0, 0.0, 0.5, 0.75, 0.49, 0.7968, 0.4854, 0.8418, 0.4717, 0.8833, 0.4496, 0.9197, 0.4197, 0.9496, 0.3833, 0.9717, 0.3418, 0.9854, 0.2968, 0.99, 0.25, 0.9854, 0.2032, 0.9717, 0.1582, 0.9496, 0.1167, 0.9197, 0.08029, 0.8833, 0.05045, 0.8418, 0.02827, 0.7968, 0.01461, 0.75, 0.01, 0.7032, 0.01461, 0.6582, 0.02827, 0.6167, 0.05045, 0.5803, 0.08029, 0.5504, 0.1167, 0.5283, 0.1582, 0.5146, 0.2032, 0.51, 0.25, 0.5146, 0.2968, 0.5283, 0.3418, 0.5504, 0.3833, 0.5803, 0.4197, 0.6167, 0.4496, 0.6582, 0.4717, 0.7032, 0.4854])
me_cylinder_001.materials.append(mat_blindspin)
me_cylinder_001.use_remesh_fix_poles = True
me_cylinder_001.use_remesh_preserve_attributes = False
me_cylinder_001.use_mirror_vertex_groups = False
me_cylinder_001.update()
me_cube_017 = bpy.data.meshes.new('Cube.017')
me_cube_017.from_pydata([(1.0, 1.0, 1.0), (1.0, 1.0, -1.0), (1.0, -1.0, 1.0), (1.0, -1.0, -1.0), (-1.0, 1.0, 1.0), (-1.0, 1.0, -1.0), (-1.0, -1.0, 1.0), (-1.0, -1.0, -1.0)], [], [(0, 4, 6, 2), (3, 2, 6, 7), (7, 6, 4, 5), (5, 1, 3, 7), (1, 0, 2, 3), (5, 4, 0, 1)])
_uv = me_cube_017.uv_layers.new(name='UVMap')
_uv.uv.foreach_set('vector', [0.625, 0.5, 0.875, 0.5, 0.875, 0.75, 0.625, 0.75, 0.375, 0.75, 0.625, 0.75, 0.625, 1.0, 0.375, 1.0, 0.375, 0.0, 0.625, 0.0, 0.625, 0.25, 0.375, 0.25, 0.125, 0.5, 0.375, 0.5, 0.375, 0.75, 0.125, 0.75, 0.375, 0.5, 0.625, 0.5, 0.625, 0.75, 0.375, 0.75, 0.375, 0.25, 0.625, 0.25, 0.625, 0.5, 0.375, 0.5])
me_cube_017.materials.append(mat_blindscolor)
me_cube_017.use_remesh_preserve_volume = False
me_cube_017.use_remesh_preserve_attributes = False
me_cube_017.use_mirror_vertex_groups = False
me_cube_017.update()

# ---- objects
ob_cube = bpy.data.objects.new('Cube', me_cube)
ob_light = bpy.data.objects.new('Light', light_light)
ob_camera = bpy.data.objects.new('Camera', cam_camera)
ob_cube_001 = bpy.data.objects.new('Cube.001', me_cube_001)
ob_cube_004 = bpy.data.objects.new('Cube.004', me_cube_004)
ob_cube_003 = bpy.data.objects.new('Cube.003', me_cube_003)
ob_cube_007 = bpy.data.objects.new('Cube.007', me_cube_008)
ob_cube_006 = bpy.data.objects.new('Cube.006', me_cube_007)
ob_cube_005 = bpy.data.objects.new('Cube.005', me_cube_006)
ob_cube_002 = bpy.data.objects.new('Cube.002', me_cube_005)
ob_cube_015 = bpy.data.objects.new('Cube.015', me_cube_016)
ob_cube_014 = bpy.data.objects.new('Cube.014', me_cube_015)
ob_cube_013 = bpy.data.objects.new('Cube.013', me_cube_014)
ob_cube_012 = bpy.data.objects.new('Cube.012', me_cube_013)
ob_cube_011 = bpy.data.objects.new('Cube.011', me_cube_012)
ob_cube_010 = bpy.data.objects.new('Cube.010', me_cube_011)
ob_cube_009 = bpy.data.objects.new('Cube.009', me_cube_010)
ob_cube_008 = bpy.data.objects.new('Cube.008', me_cube_009)
ob_cylinder = bpy.data.objects.new('Cylinder', me_cylinder)
ob_cylinder_001 = bpy.data.objects.new('Cylinder.001', me_cylinder_001)
ob_cube_016 = bpy.data.objects.new('Cube.016', me_cube_017)

# ---- transforms, parenting, visibility, modifiers, constraints
ob_cube.location = (0.0, 0.0, 2.5)
ob_cube.rotation_euler = (0.0, 0.2695, 0.0)
ob_cube.scale = (0.75, 4.2, 0.05)
ob_cube.lock_rotations_4d = False
ob_cube.empty_display_type = 'ARROWS'
ob_cube.lineart.crease_threshold = 0.0
ob_light.location = (4.076, 1.005, 5.904)
ob_light.rotation_euler = (0.6503, 0.05522, 1.866)
ob_light.lock_rotations_4d = False
ob_light.empty_display_type = 'ARROWS'
ob_light.color = (0.0, 0.0, 0.0, 0.0)
ob_light.lineart.crease_threshold = 0.0
ob_camera.location = (7.359, -6.926, 4.958)
ob_camera.rotation_euler = (1.109, 0.0, 0.8149)
ob_camera.lock_rotations_4d = False
ob_camera.empty_display_type = 'ARROWS'
ob_camera.color = (0.0, 0.0, 0.0, 0.0)
ob_camera.display_type = 'WIRE'
ob_camera.lineart.crease_threshold = 0.0
ob_cube_001.location = (0.0, 0.0, 3.25)
ob_cube_001.rotation_euler = (0.0, 0.2695, 0.0)
ob_cube_001.scale = (0.75, 4.2, 0.05)
ob_cube_001.lock_rotations_4d = False
ob_cube_001.empty_display_type = 'ARROWS'
ob_cube_001.lineart.crease_threshold = 0.0
ob_cube_004.location = (0.0, 0.0, 4.0)
ob_cube_004.rotation_euler = (0.0, 0.2695, 0.0)
ob_cube_004.scale = (0.75, 4.2, 0.05)
ob_cube_004.lock_rotations_4d = False
ob_cube_004.empty_display_type = 'ARROWS'
ob_cube_004.lineart.crease_threshold = 0.0
ob_cube_003.location = (0.0, 0.0, 4.75)
ob_cube_003.rotation_euler = (0.0, 0.2695, 0.0)
ob_cube_003.scale = (0.75, 4.2, 0.05)
ob_cube_003.lock_rotations_4d = False
ob_cube_003.empty_display_type = 'ARROWS'
ob_cube_003.lineart.crease_threshold = 0.0
ob_cube_007.location = (0.0, 0.0, 5.5)
ob_cube_007.rotation_euler = (0.0, 0.2695, 0.0)
ob_cube_007.scale = (0.75, 4.2, 0.05)
ob_cube_007.lock_rotations_4d = False
ob_cube_007.empty_display_type = 'ARROWS'
ob_cube_007.lineart.crease_threshold = 0.0
ob_cube_006.location = (0.0, 0.0, 6.25)
ob_cube_006.rotation_euler = (0.0, 0.2695, 0.0)
ob_cube_006.scale = (0.75, 4.2, 0.05)
ob_cube_006.lock_rotations_4d = False
ob_cube_006.empty_display_type = 'ARROWS'
ob_cube_006.lineart.crease_threshold = 0.0
ob_cube_005.location = (0.0, 0.0, 7.75)
ob_cube_005.rotation_euler = (0.0, 0.2695, 0.0)
ob_cube_005.scale = (0.75, 4.2, 0.05)
ob_cube_005.lock_rotations_4d = False
ob_cube_005.empty_display_type = 'ARROWS'
ob_cube_005.lineart.crease_threshold = 0.0
ob_cube_002.location = (0.0, 0.0, 7.0)
ob_cube_002.rotation_euler = (0.0, 0.2695, 0.0)
ob_cube_002.scale = (0.75, 4.2, 0.05)
ob_cube_002.lock_rotations_4d = False
ob_cube_002.empty_display_type = 'ARROWS'
ob_cube_002.lineart.crease_threshold = 0.0
ob_cube_015.location = (0.0, 0.0, 8.5)
ob_cube_015.rotation_euler = (0.0, 0.2695, 0.0)
ob_cube_015.scale = (0.75, 4.2, 0.05)
ob_cube_015.lock_rotations_4d = False
ob_cube_015.empty_display_type = 'ARROWS'
ob_cube_015.lineart.crease_threshold = 0.0
ob_cube_014.location = (0.0, 0.0, 9.25)
ob_cube_014.rotation_euler = (0.0, 0.2695, 0.0)
ob_cube_014.scale = (0.75, 4.2, 0.05)
ob_cube_014.lock_rotations_4d = False
ob_cube_014.empty_display_type = 'ARROWS'
ob_cube_014.lineart.crease_threshold = 0.0
ob_cube_013.location = (0.0, 0.0, 13.0)
ob_cube_013.rotation_euler = (0.0, 0.2695, 0.0)
ob_cube_013.scale = (0.75, 4.2, 0.05)
ob_cube_013.lock_rotations_4d = False
ob_cube_013.empty_display_type = 'ARROWS'
ob_cube_013.lineart.crease_threshold = 0.0
ob_cube_012.location = (0.0, 0.0, 10.75)
ob_cube_012.rotation_euler = (0.0, 0.2695, 0.0)
ob_cube_012.scale = (0.75, 4.2, 0.05)
ob_cube_012.lock_rotations_4d = False
ob_cube_012.empty_display_type = 'ARROWS'
ob_cube_012.lineart.crease_threshold = 0.0
ob_cube_011.location = (0.0, 0.0, 10.0)
ob_cube_011.rotation_euler = (0.0, 0.2695, 0.0)
ob_cube_011.scale = (0.75, 4.2, 0.05)
ob_cube_011.lock_rotations_4d = False
ob_cube_011.empty_display_type = 'ARROWS'
ob_cube_011.lineart.crease_threshold = 0.0
ob_cube_010.location = (0.0, 0.0, 13.75)
ob_cube_010.rotation_euler = (0.0, 0.2695, 0.0)
ob_cube_010.scale = (0.75, 4.2, 0.05)
ob_cube_010.lock_rotations_4d = False
ob_cube_010.empty_display_type = 'ARROWS'
ob_cube_010.lineart.crease_threshold = 0.0
ob_cube_009.location = (0.0, 0.0, 12.25)
ob_cube_009.rotation_euler = (0.0, 0.2695, 0.0)
ob_cube_009.scale = (0.75, 4.2, 0.05)
ob_cube_009.lock_rotations_4d = False
ob_cube_009.empty_display_type = 'ARROWS'
ob_cube_009.lineart.crease_threshold = 0.0
ob_cube_008.location = (0.0, 0.0, 11.5)
ob_cube_008.rotation_euler = (0.0, 0.2695, 0.0)
ob_cube_008.scale = (0.75, 4.2, 0.05)
ob_cube_008.lock_rotations_4d = False
ob_cube_008.empty_display_type = 'ARROWS'
ob_cube_008.lineart.crease_threshold = 0.0
ob_cylinder.location = (0.0001279, -3.622, 8.508)
ob_cylinder.scale = (0.6944, 0.6944, 1.389)
ob_cylinder.lineart.crease_threshold = 0.0
ob_cylinder_001.location = (0.0001279, 3.711, 8.508)
ob_cylinder_001.scale = (0.6944, 0.6944, 1.389)
ob_cylinder_001.lineart.crease_threshold = 0.0
ob_cube_016.location = (0.0, 0.0, 14.5)
ob_cube_016.rotation_euler = (0.0, 0.2695, 0.0)
ob_cube_016.scale = (0.75, 4.2, 0.05)
ob_cube_016.lock_rotations_4d = False
ob_cube_016.empty_display_type = 'ARROWS'
ob_cube_016.lineart.crease_threshold = 0.0

# ---- collection membership
col_collection.objects.link(ob_cube)
col_collection.objects.link(ob_light)
col_collection.objects.link(ob_camera)
col_collection.objects.link(ob_cube_001)
col_collection.objects.link(ob_cube_004)
col_collection.objects.link(ob_cube_003)
col_collection.objects.link(ob_cube_007)
col_collection.objects.link(ob_cube_006)
col_collection.objects.link(ob_cube_005)
col_collection.objects.link(ob_cube_002)
col_collection.objects.link(ob_cube_015)
col_collection.objects.link(ob_cube_014)
col_collection.objects.link(ob_cube_013)
col_collection.objects.link(ob_cube_012)
col_collection.objects.link(ob_cube_011)
col_collection.objects.link(ob_cube_010)
col_collection.objects.link(ob_cube_009)
col_collection.objects.link(ob_cube_008)
col_collection.objects.link(ob_cylinder)
col_collection.objects.link(ob_cylinder_001)
col_collection.objects.link(ob_cube_016)

# ---- scene / render settings (as saved in the file)
scene.camera = ob_camera
scene.frame_start = 1; scene.frame_end = 250; scene.frame_set(1)
scene.render.engine = 'BLENDER_EEVEE_NEXT'
scene.cycles.use_denoising = False
scene.cycles.samples = 128
scene.cycles.sampling_pattern = 'TABULATED_SOBOL'
scene.cycles.use_adaptive_sampling = False
scene.cycles.use_light_tree = False
scene.view_settings.view_transform = 'Filmic'
bpy.context.view_layer.update()
